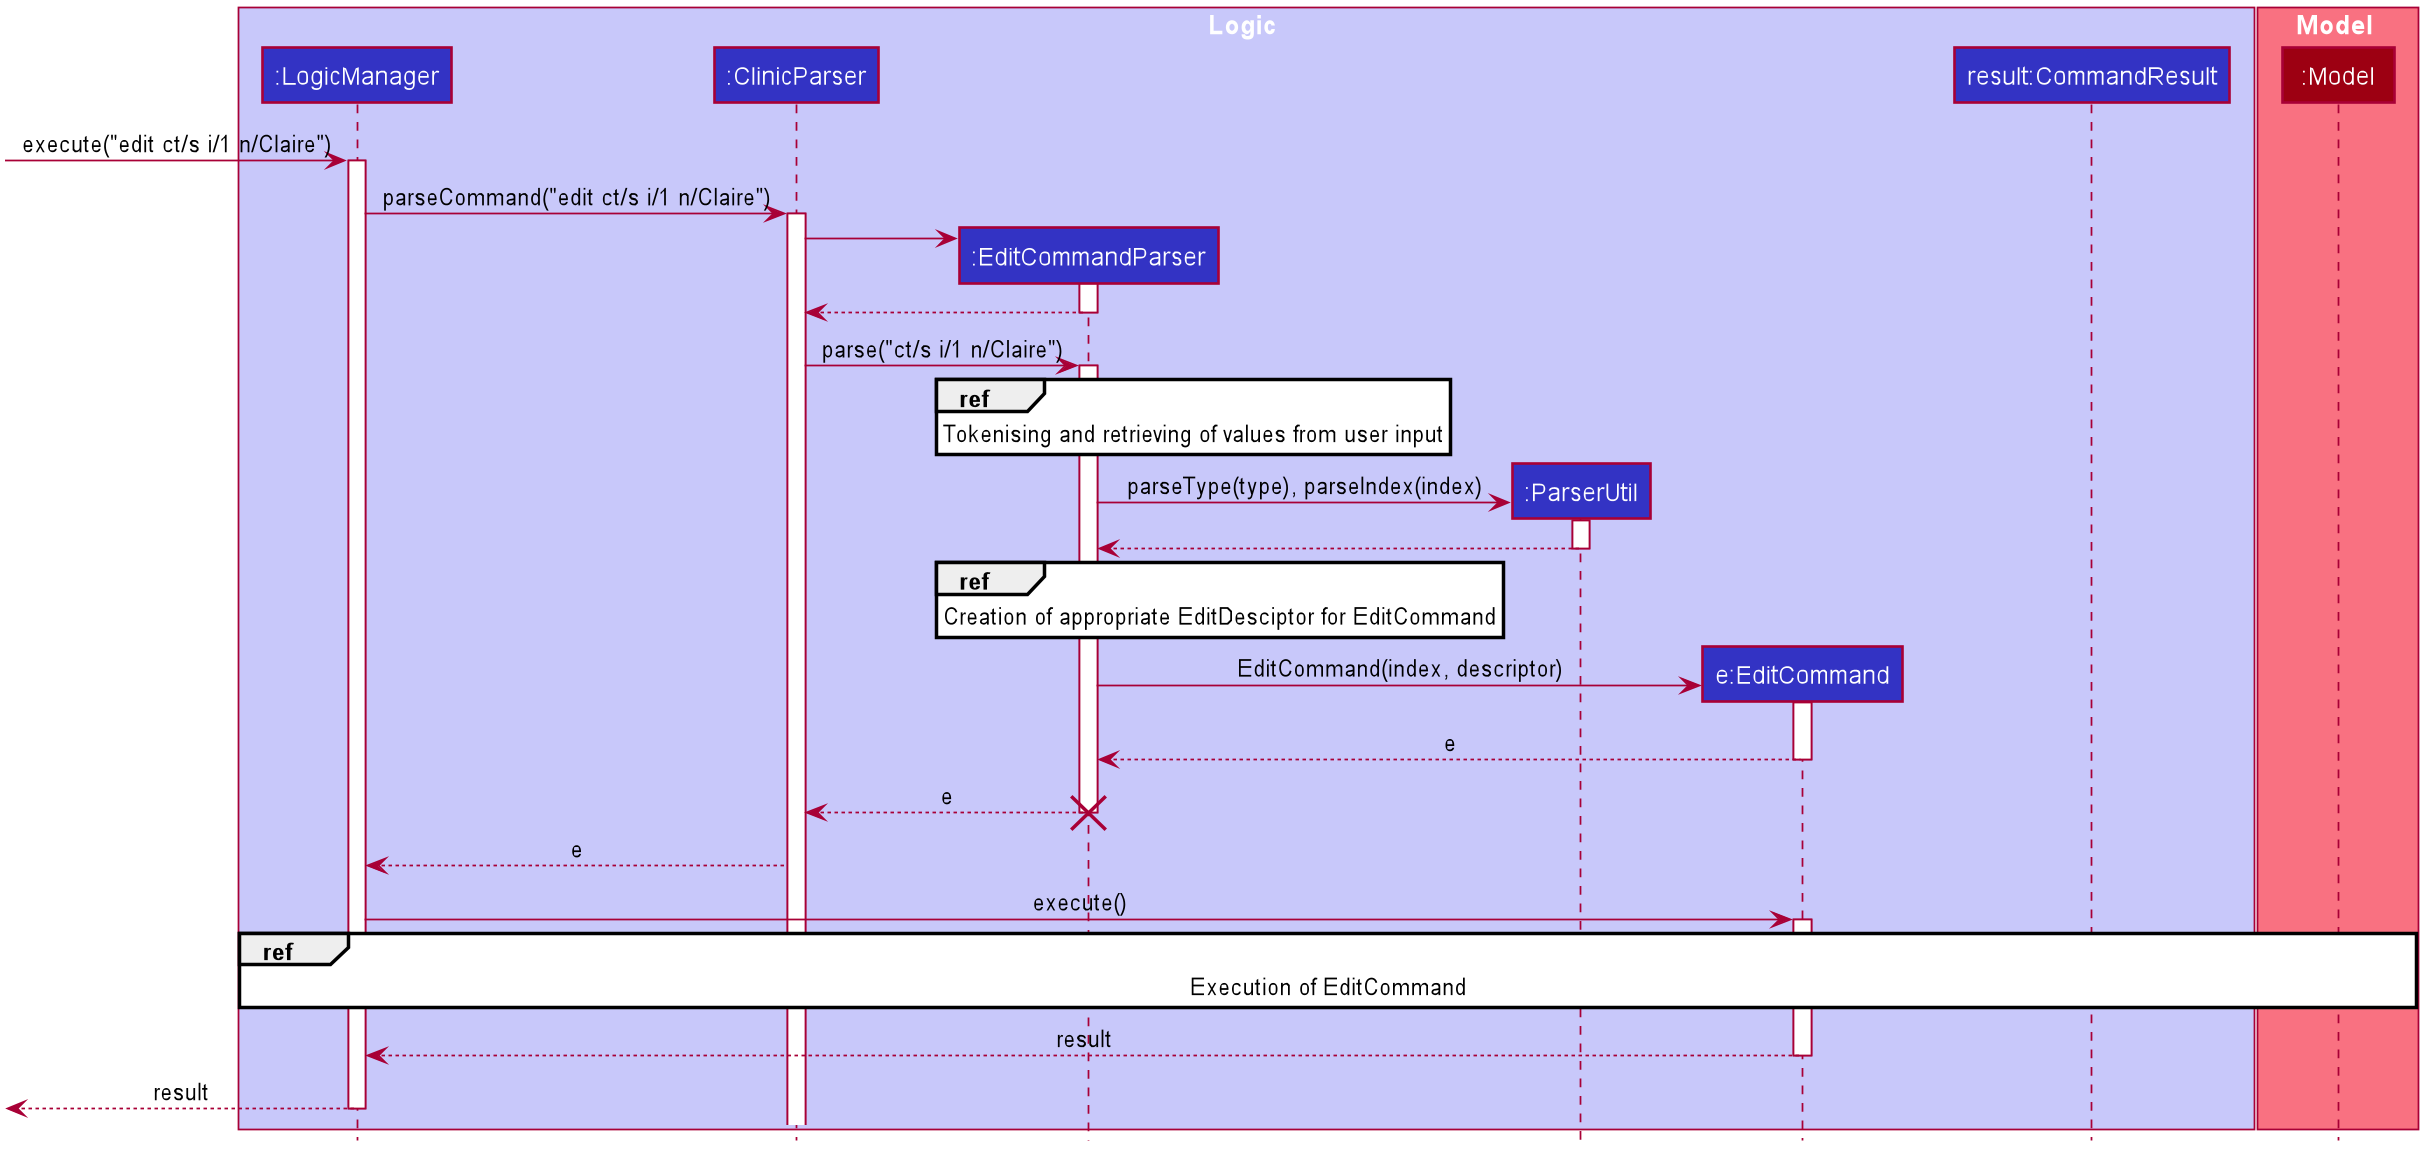

The diagram above was rendered by PlantUML. Its source (embedded in the PNG):
@startuml








skinparam BackgroundColor #FFFFFFF

skinparam Shadowing false

skinparam Class {
    FontColor #FFFFFF
    BorderThickness 1
    BorderColor #FFFFFF
    StereotypeFontColor #FFFFFF
    FontName Arial
}

skinparam Actor {
    BorderColor #000000
    Color #000000
    FontName Arial
}

skinparam Sequence {
    MessageAlign center
    BoxFontSize 15
    BoxPadding 0
    BoxFontColor #FFFFFF
    FontName Arial
}

skinparam Participant {
    FontColor #FFFFFFF
    Padding 20
}

skinparam MinClassWidth 50
skinparam ParticipantPadding 10
skinparam Shadowing false
skinparam DefaultTextAlignment center
skinparam packageStyle Rectangle

hide footbox
hide members
hide circle

box Logic #C8C8FA
participant ":LogicManager" as LogicManager #3333C4
participant ":ClinicParser" as ClinicParser #3333C4
participant ":EditCommandParser" as EditCommandParser #3333C4
participant ":ParserUtil" as ParserUtil #3333C4
participant "e:EditCommand" as EditCommand #3333C4
participant "result:CommandResult" as CommandResult #3333C4
end box

box Model #F97181
participant ":Model" as Model #9D0012
end box

[-> LogicManager : execute("edit ct/s i/1 n/Claire")
activate LogicManager

LogicManager -> ClinicParser : parseCommand("edit ct/s i/1 n/Claire")
activate ClinicParser

create EditCommandParser
ClinicParser -> EditCommandParser
activate EditCommandParser

EditCommandParser --> ClinicParser
deactivate EditCommandParser

ClinicParser -> EditCommandParser : parse("ct/s i/1 n/Claire")
activate EditCommandParser

ref over EditCommandParser
Tokenising and retrieving of values from user input
end

create ParserUtil
EditCommandParser -> ParserUtil : parseType(type), parseIndex(index)
activate ParserUtil
ParserUtil --> EditCommandParser
deactivate ParserUtil

ref over EditCommandParser
Creation of appropriate EditDesciptor for EditCommand
end

create EditCommand
EditCommandParser -> EditCommand : EditCommand(index, descriptor)
activate EditCommand
EditCommand --> EditCommandParser : e
deactivate EditCommand
EditCommandParser --> ClinicParser : e

destroy EditCommandParser

ClinicParser --> LogicManager : e

LogicManager -> EditCommand : execute()
activate EditCommand
ref over LogicManager, Model
Execution of EditCommand
end
EditCommand --> LogicManager : result
deactivate EditCommand

[<--LogicManager : result
deactivate LogicManager

@enduml